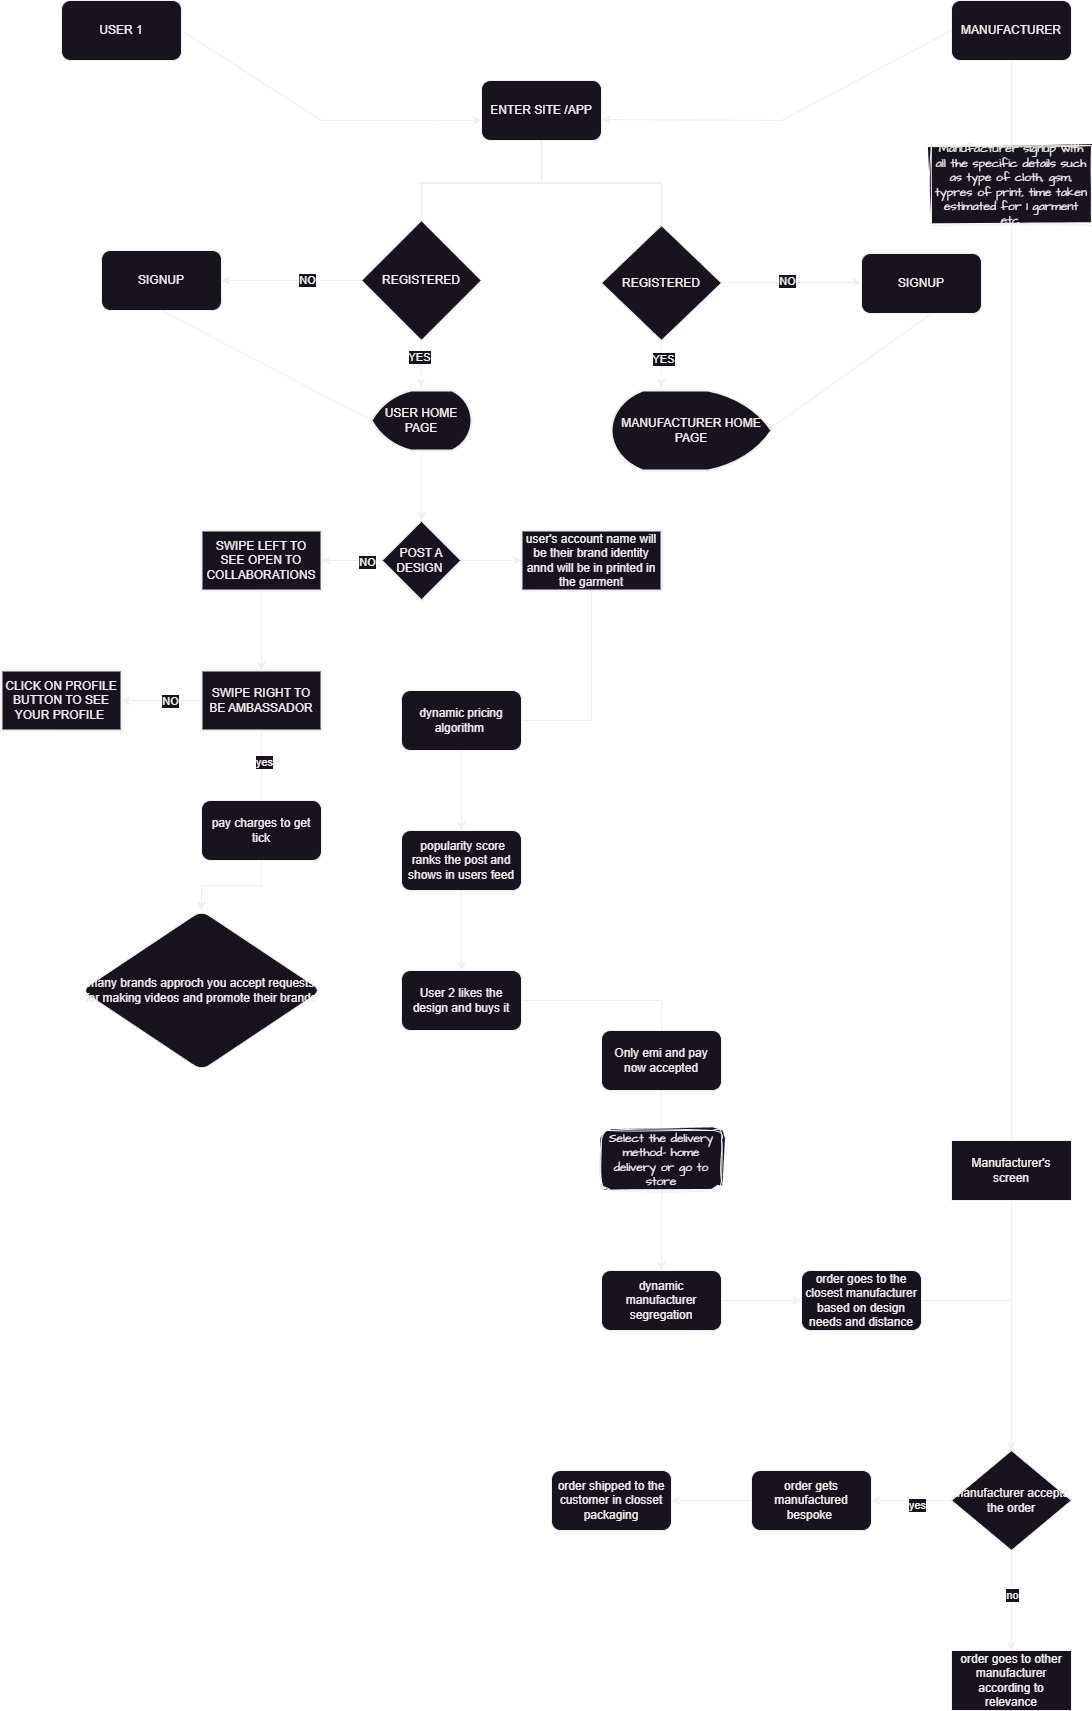

The diagram above was exported from draw.io. Its source (the exported page's mxGraphModel, read from the mxfile embedded in the PNG):
<mxGraphModel dx="6169" dy="841" grid="1" gridSize="10" guides="1" tooltips="1" connect="1" arrows="1" fold="1" page="1" pageScale="1" pageWidth="4681" pageHeight="3300" math="0" shadow="0">
  <root>
    <mxCell id="0" />
    <mxCell id="1" parent="0" />
    <mxCell id="Prh4JUabvL-72oV-KhhM-8" value="" style="strokeWidth=2;html=1;shape=mxgraph.flowchart.annotation_2;align=left;labelPosition=right;pointerEvents=1;direction=south;" parent="1" vertex="1">
      <mxGeometry x="400" y="140" width="240" height="85" as="geometry" />
    </mxCell>
    <mxCell id="Prh4JUabvL-72oV-KhhM-1" value="USER 1" style="rounded=1;whiteSpace=wrap;html=1;" parent="1" vertex="1">
      <mxGeometry x="40" width="120" height="60" as="geometry" />
    </mxCell>
    <mxCell id="BX8zJCOqWnvWN2qJiaIB-14" value="" style="edgeStyle=orthogonalEdgeStyle;rounded=0;orthogonalLoop=1;jettySize=auto;html=1;" parent="1" source="Prh4JUabvL-72oV-KhhM-2" target="BX8zJCOqWnvWN2qJiaIB-15" edge="1">
      <mxGeometry relative="1" as="geometry">
        <mxPoint x="990" y="1150" as="targetPoint" />
      </mxGeometry>
    </mxCell>
    <mxCell id="Prh4JUabvL-72oV-KhhM-2" value="MANUFACTURER" style="rounded=1;whiteSpace=wrap;html=1;" parent="1" vertex="1">
      <mxGeometry x="930" width="120" height="60" as="geometry" />
    </mxCell>
    <mxCell id="Prh4JUabvL-72oV-KhhM-3" value="ENTER SITE /APP" style="rounded=1;whiteSpace=wrap;html=1;" parent="1" vertex="1">
      <mxGeometry x="460" y="80" width="120" height="60" as="geometry" />
    </mxCell>
    <mxCell id="Prh4JUabvL-72oV-KhhM-4" value="" style="endArrow=classic;html=1;rounded=0;exitX=1;exitY=0.5;exitDx=0;exitDy=0;entryX=0;entryY=0.667;entryDx=0;entryDy=0;entryPerimeter=0;" parent="1" source="Prh4JUabvL-72oV-KhhM-1" target="Prh4JUabvL-72oV-KhhM-3" edge="1">
      <mxGeometry width="50" height="50" relative="1" as="geometry">
        <mxPoint x="180" y="140" as="sourcePoint" />
        <mxPoint x="230" y="90" as="targetPoint" />
        <Array as="points">
          <mxPoint x="300" y="120" />
        </Array>
      </mxGeometry>
    </mxCell>
    <mxCell id="Prh4JUabvL-72oV-KhhM-5" value="" style="endArrow=classic;html=1;rounded=0;exitX=0;exitY=0.5;exitDx=0;exitDy=0;entryX=1;entryY=0.65;entryDx=0;entryDy=0;entryPerimeter=0;" parent="1" source="Prh4JUabvL-72oV-KhhM-2" target="Prh4JUabvL-72oV-KhhM-3" edge="1">
      <mxGeometry width="50" height="50" relative="1" as="geometry">
        <mxPoint x="630" y="20" as="sourcePoint" />
        <mxPoint x="930" y="110" as="targetPoint" />
        <Array as="points">
          <mxPoint x="760" y="120" />
        </Array>
      </mxGeometry>
    </mxCell>
    <mxCell id="Prh4JUabvL-72oV-KhhM-6" value="REGISTERED" style="rhombus;whiteSpace=wrap;html=1;" parent="1" vertex="1">
      <mxGeometry x="340" y="220" width="120" height="120" as="geometry" />
    </mxCell>
    <mxCell id="Prh4JUabvL-72oV-KhhM-7" value="REGISTERED" style="rhombus;whiteSpace=wrap;html=1;" parent="1" vertex="1">
      <mxGeometry x="580" y="225" width="120" height="115" as="geometry" />
    </mxCell>
    <mxCell id="Prh4JUabvL-72oV-KhhM-9" value="" style="endArrow=classic;html=1;rounded=0;" parent="1" edge="1">
      <mxGeometry width="50" height="50" relative="1" as="geometry">
        <mxPoint x="340" y="280" as="sourcePoint" />
        <mxPoint x="200" y="280" as="targetPoint" />
        <Array as="points">
          <mxPoint x="340" y="280" />
        </Array>
      </mxGeometry>
    </mxCell>
    <mxCell id="Prh4JUabvL-72oV-KhhM-14" value="NO" style="edgeLabel;html=1;align=center;verticalAlign=middle;resizable=0;points=[];" parent="Prh4JUabvL-72oV-KhhM-9" vertex="1" connectable="0">
      <mxGeometry x="-0.2114" y="-1" relative="1" as="geometry">
        <mxPoint as="offset" />
      </mxGeometry>
    </mxCell>
    <mxCell id="Prh4JUabvL-72oV-KhhM-10" value="" style="endArrow=classic;html=1;rounded=0;" parent="1" edge="1">
      <mxGeometry width="50" height="50" relative="1" as="geometry">
        <mxPoint x="700" y="282" as="sourcePoint" />
        <mxPoint x="840" y="282" as="targetPoint" />
        <Array as="points">
          <mxPoint x="700" y="282" />
        </Array>
      </mxGeometry>
    </mxCell>
    <mxCell id="Prh4JUabvL-72oV-KhhM-15" value="NO" style="edgeLabel;html=1;align=center;verticalAlign=middle;resizable=0;points=[];" parent="Prh4JUabvL-72oV-KhhM-10" vertex="1" connectable="0">
      <mxGeometry x="-0.0743" y="2" relative="1" as="geometry">
        <mxPoint as="offset" />
      </mxGeometry>
    </mxCell>
    <mxCell id="Prh4JUabvL-72oV-KhhM-11" value="" style="endArrow=classic;html=1;rounded=0;" parent="1" edge="1">
      <mxGeometry width="50" height="50" relative="1" as="geometry">
        <mxPoint x="640" y="340" as="sourcePoint" />
        <mxPoint x="640" y="387" as="targetPoint" />
        <Array as="points">
          <mxPoint x="640" y="340" />
        </Array>
      </mxGeometry>
    </mxCell>
    <mxCell id="Prh4JUabvL-72oV-KhhM-17" value="YES" style="edgeLabel;html=1;align=center;verticalAlign=middle;resizable=0;points=[];" parent="Prh4JUabvL-72oV-KhhM-11" vertex="1" connectable="0">
      <mxGeometry x="-0.234" y="1" relative="1" as="geometry">
        <mxPoint as="offset" />
      </mxGeometry>
    </mxCell>
    <mxCell id="Prh4JUabvL-72oV-KhhM-12" value="" style="endArrow=classic;html=1;rounded=0;" parent="1" edge="1">
      <mxGeometry width="50" height="50" relative="1" as="geometry">
        <mxPoint x="399.5" y="340" as="sourcePoint" />
        <mxPoint x="399.5" y="387" as="targetPoint" />
        <Array as="points">
          <mxPoint x="399.5" y="340" />
        </Array>
      </mxGeometry>
    </mxCell>
    <mxCell id="Prh4JUabvL-72oV-KhhM-16" value="YES" style="edgeLabel;html=1;align=center;verticalAlign=middle;resizable=0;points=[];" parent="Prh4JUabvL-72oV-KhhM-12" vertex="1" connectable="0">
      <mxGeometry x="-0.3191" y="-2" relative="1" as="geometry">
        <mxPoint as="offset" />
      </mxGeometry>
    </mxCell>
    <mxCell id="Prh4JUabvL-72oV-KhhM-18" value="SIGNUP" style="rounded=1;whiteSpace=wrap;html=1;" parent="1" vertex="1">
      <mxGeometry x="80" y="250" width="120" height="60" as="geometry" />
    </mxCell>
    <mxCell id="Prh4JUabvL-72oV-KhhM-19" value="SIGNUP" style="rounded=1;whiteSpace=wrap;html=1;" parent="1" vertex="1">
      <mxGeometry x="840" y="253" width="120" height="60" as="geometry" />
    </mxCell>
    <mxCell id="Prh4JUabvL-72oV-KhhM-25" value="" style="edgeStyle=orthogonalEdgeStyle;rounded=0;orthogonalLoop=1;jettySize=auto;html=1;" parent="1" source="Prh4JUabvL-72oV-KhhM-20" target="Prh4JUabvL-72oV-KhhM-24" edge="1">
      <mxGeometry relative="1" as="geometry" />
    </mxCell>
    <mxCell id="Prh4JUabvL-72oV-KhhM-20" value="USER HOME PAGE" style="strokeWidth=2;html=1;shape=mxgraph.flowchart.display;whiteSpace=wrap;" parent="1" vertex="1">
      <mxGeometry x="350" y="390" width="100" height="60" as="geometry" />
    </mxCell>
    <mxCell id="Prh4JUabvL-72oV-KhhM-21" value="MANUFACTURER HOME PAGE" style="strokeWidth=2;html=1;shape=mxgraph.flowchart.display;whiteSpace=wrap;flipH=1;" parent="1" vertex="1">
      <mxGeometry x="590" y="390" width="160" height="80" as="geometry" />
    </mxCell>
    <mxCell id="Prh4JUabvL-72oV-KhhM-22" value="" style="endArrow=none;html=1;rounded=0;exitX=0;exitY=0.5;exitDx=0;exitDy=0;exitPerimeter=0;entryX=0.5;entryY=1;entryDx=0;entryDy=0;" parent="1" source="Prh4JUabvL-72oV-KhhM-20" target="Prh4JUabvL-72oV-KhhM-18" edge="1">
      <mxGeometry width="50" height="50" relative="1" as="geometry">
        <mxPoint x="90" y="363" as="sourcePoint" />
        <mxPoint x="140" y="313" as="targetPoint" />
      </mxGeometry>
    </mxCell>
    <mxCell id="Prh4JUabvL-72oV-KhhM-23" value="" style="endArrow=none;html=1;rounded=0;exitX=0;exitY=0.5;exitDx=0;exitDy=0;exitPerimeter=0;entryX=0.58;entryY=1.007;entryDx=0;entryDy=0;entryPerimeter=0;" parent="1" target="Prh4JUabvL-72oV-KhhM-19" edge="1">
      <mxGeometry width="50" height="50" relative="1" as="geometry">
        <mxPoint x="750" y="427" as="sourcePoint" />
        <mxPoint x="960" y="320" as="targetPoint" />
      </mxGeometry>
    </mxCell>
    <mxCell id="Prh4JUabvL-72oV-KhhM-27" value="" style="edgeStyle=orthogonalEdgeStyle;rounded=0;orthogonalLoop=1;jettySize=auto;html=1;" parent="1" source="Prh4JUabvL-72oV-KhhM-24" target="Prh4JUabvL-72oV-KhhM-26" edge="1">
      <mxGeometry relative="1" as="geometry" />
    </mxCell>
    <mxCell id="Prh4JUabvL-72oV-KhhM-28" value="NO" style="edgeLabel;html=1;align=center;verticalAlign=middle;resizable=0;points=[];" parent="Prh4JUabvL-72oV-KhhM-27" vertex="1" connectable="0">
      <mxGeometry x="-0.4933" y="1" relative="1" as="geometry">
        <mxPoint as="offset" />
      </mxGeometry>
    </mxCell>
    <mxCell id="BX8zJCOqWnvWN2qJiaIB-25" value="" style="edgeStyle=orthogonalEdgeStyle;rounded=0;orthogonalLoop=1;jettySize=auto;html=1;" parent="1" source="Prh4JUabvL-72oV-KhhM-24" target="BX8zJCOqWnvWN2qJiaIB-24" edge="1">
      <mxGeometry relative="1" as="geometry" />
    </mxCell>
    <mxCell id="Prh4JUabvL-72oV-KhhM-24" value="POST A DESIGN&amp;nbsp;" style="rhombus;whiteSpace=wrap;html=1;strokeWidth=2;" parent="1" vertex="1">
      <mxGeometry x="360" y="520" width="80" height="80" as="geometry" />
    </mxCell>
    <mxCell id="Prh4JUabvL-72oV-KhhM-33" value="" style="edgeStyle=orthogonalEdgeStyle;rounded=0;orthogonalLoop=1;jettySize=auto;html=1;" parent="1" source="Prh4JUabvL-72oV-KhhM-26" target="Prh4JUabvL-72oV-KhhM-32" edge="1">
      <mxGeometry relative="1" as="geometry" />
    </mxCell>
    <mxCell id="Prh4JUabvL-72oV-KhhM-26" value="SWIPE LEFT TO SEE OPEN TO COLLABORATIONS" style="whiteSpace=wrap;html=1;strokeWidth=2;" parent="1" vertex="1">
      <mxGeometry x="180" y="530" width="120" height="60" as="geometry" />
    </mxCell>
    <mxCell id="Prh4JUabvL-72oV-KhhM-35" value="" style="edgeStyle=orthogonalEdgeStyle;rounded=0;orthogonalLoop=1;jettySize=auto;html=1;" parent="1" source="Prh4JUabvL-72oV-KhhM-32" target="Prh4JUabvL-72oV-KhhM-34" edge="1">
      <mxGeometry relative="1" as="geometry" />
    </mxCell>
    <mxCell id="Prh4JUabvL-72oV-KhhM-36" value="NO" style="edgeLabel;html=1;align=center;verticalAlign=middle;resizable=0;points=[];" parent="Prh4JUabvL-72oV-KhhM-35" vertex="1" connectable="0">
      <mxGeometry x="-0.21" relative="1" as="geometry">
        <mxPoint as="offset" />
      </mxGeometry>
    </mxCell>
    <mxCell id="Prh4JUabvL-72oV-KhhM-32" value="SWIPE RIGHT TO BE AMBASSADOR" style="whiteSpace=wrap;html=1;strokeWidth=2;" parent="1" vertex="1">
      <mxGeometry x="180" y="670" width="120" height="60" as="geometry" />
    </mxCell>
    <mxCell id="Prh4JUabvL-72oV-KhhM-34" value="CLICK ON PROFILE BUTTON TO SEE YOUR PROFILE&amp;nbsp;" style="whiteSpace=wrap;html=1;strokeWidth=2;" parent="1" vertex="1">
      <mxGeometry x="-20" y="670" width="120" height="60" as="geometry" />
    </mxCell>
    <mxCell id="BX8zJCOqWnvWN2qJiaIB-3" value="" style="edgeStyle=orthogonalEdgeStyle;rounded=0;orthogonalLoop=1;jettySize=auto;html=1;" parent="1" source="Prh4JUabvL-72oV-KhhM-37" target="BX8zJCOqWnvWN2qJiaIB-2" edge="1">
      <mxGeometry relative="1" as="geometry" />
    </mxCell>
    <mxCell id="Prh4JUabvL-72oV-KhhM-37" value="pay charges to get tick" style="rounded=1;whiteSpace=wrap;html=1;" parent="1" vertex="1">
      <mxGeometry x="180" y="800" width="120" height="60" as="geometry" />
    </mxCell>
    <mxCell id="Prh4JUabvL-72oV-KhhM-38" value="" style="endArrow=none;html=1;rounded=0;entryX=0.5;entryY=1;entryDx=0;entryDy=0;" parent="1" target="Prh4JUabvL-72oV-KhhM-32" edge="1">
      <mxGeometry width="50" height="50" relative="1" as="geometry">
        <mxPoint x="240" y="800" as="sourcePoint" />
        <mxPoint x="290" y="750" as="targetPoint" />
      </mxGeometry>
    </mxCell>
    <mxCell id="BX8zJCOqWnvWN2qJiaIB-1" value="yes" style="edgeLabel;html=1;align=center;verticalAlign=middle;resizable=0;points=[];" parent="Prh4JUabvL-72oV-KhhM-38" vertex="1" connectable="0">
      <mxGeometry x="0.1029" y="-2" relative="1" as="geometry">
        <mxPoint as="offset" />
      </mxGeometry>
    </mxCell>
    <mxCell id="BX8zJCOqWnvWN2qJiaIB-2" value="many brands approch you accept requests for making videos and promote their brands" style="rhombus;whiteSpace=wrap;html=1;rounded=1;" parent="1" vertex="1">
      <mxGeometry x="60" y="910" width="240" height="160" as="geometry" />
    </mxCell>
    <mxCell id="BX8zJCOqWnvWN2qJiaIB-6" value="" style="edgeStyle=orthogonalEdgeStyle;rounded=0;orthogonalLoop=1;jettySize=auto;html=1;" parent="1" source="BX8zJCOqWnvWN2qJiaIB-4" target="BX8zJCOqWnvWN2qJiaIB-5" edge="1">
      <mxGeometry relative="1" as="geometry" />
    </mxCell>
    <mxCell id="BX8zJCOqWnvWN2qJiaIB-4" value="dynamic pricing algorithm&amp;nbsp;" style="rounded=1;whiteSpace=wrap;html=1;" parent="1" vertex="1">
      <mxGeometry x="380" y="690" width="120" height="60" as="geometry" />
    </mxCell>
    <mxCell id="BX8zJCOqWnvWN2qJiaIB-8" value="" style="edgeStyle=orthogonalEdgeStyle;rounded=0;orthogonalLoop=1;jettySize=auto;html=1;" parent="1" source="BX8zJCOqWnvWN2qJiaIB-5" target="BX8zJCOqWnvWN2qJiaIB-7" edge="1">
      <mxGeometry relative="1" as="geometry" />
    </mxCell>
    <mxCell id="BX8zJCOqWnvWN2qJiaIB-5" value="&amp;nbsp;popularity score ranks the post and shows in users feed" style="whiteSpace=wrap;html=1;rounded=1;" parent="1" vertex="1">
      <mxGeometry x="380" y="830" width="120" height="60" as="geometry" />
    </mxCell>
    <mxCell id="BX8zJCOqWnvWN2qJiaIB-10" value="" style="edgeStyle=orthogonalEdgeStyle;rounded=0;orthogonalLoop=1;jettySize=auto;html=1;" parent="1" source="BX8zJCOqWnvWN2qJiaIB-7" target="BX8zJCOqWnvWN2qJiaIB-9" edge="1">
      <mxGeometry relative="1" as="geometry" />
    </mxCell>
    <mxCell id="BX8zJCOqWnvWN2qJiaIB-7" value="User 2 likes the design and buys it" style="whiteSpace=wrap;html=1;rounded=1;" parent="1" vertex="1">
      <mxGeometry x="380" y="970" width="120" height="60" as="geometry" />
    </mxCell>
    <mxCell id="BX8zJCOqWnvWN2qJiaIB-12" value="" style="edgeStyle=orthogonalEdgeStyle;rounded=0;orthogonalLoop=1;jettySize=auto;html=1;" parent="1" source="BX8zJCOqWnvWN2qJiaIB-9" target="BX8zJCOqWnvWN2qJiaIB-11" edge="1">
      <mxGeometry relative="1" as="geometry" />
    </mxCell>
    <mxCell id="BX8zJCOqWnvWN2qJiaIB-9" value="dynamic manufacturer segregation" style="whiteSpace=wrap;html=1;rounded=1;" parent="1" vertex="1">
      <mxGeometry x="580" y="1270" width="120" height="60" as="geometry" />
    </mxCell>
    <mxCell id="BX8zJCOqWnvWN2qJiaIB-11" value="order goes to the closest manufacturer based on design needs and distance" style="whiteSpace=wrap;html=1;rounded=1;" parent="1" vertex="1">
      <mxGeometry x="780" y="1270" width="120" height="60" as="geometry" />
    </mxCell>
    <mxCell id="BX8zJCOqWnvWN2qJiaIB-17" value="" style="edgeStyle=orthogonalEdgeStyle;rounded=0;orthogonalLoop=1;jettySize=auto;html=1;" parent="1" source="BX8zJCOqWnvWN2qJiaIB-15" target="BX8zJCOqWnvWN2qJiaIB-16" edge="1">
      <mxGeometry relative="1" as="geometry" />
    </mxCell>
    <mxCell id="BX8zJCOqWnvWN2qJiaIB-18" value="yes" style="edgeLabel;html=1;align=center;verticalAlign=middle;resizable=0;points=[];" parent="BX8zJCOqWnvWN2qJiaIB-17" vertex="1" connectable="0">
      <mxGeometry x="-0.12" y="4" relative="1" as="geometry">
        <mxPoint as="offset" />
      </mxGeometry>
    </mxCell>
    <mxCell id="BX8zJCOqWnvWN2qJiaIB-20" value="" style="edgeStyle=orthogonalEdgeStyle;rounded=0;orthogonalLoop=1;jettySize=auto;html=1;" parent="1" source="BX8zJCOqWnvWN2qJiaIB-15" target="BX8zJCOqWnvWN2qJiaIB-19" edge="1">
      <mxGeometry relative="1" as="geometry" />
    </mxCell>
    <mxCell id="BX8zJCOqWnvWN2qJiaIB-21" value="no" style="edgeLabel;html=1;align=center;verticalAlign=middle;resizable=0;points=[];" parent="BX8zJCOqWnvWN2qJiaIB-20" vertex="1" connectable="0">
      <mxGeometry x="-0.124" relative="1" as="geometry">
        <mxPoint as="offset" />
      </mxGeometry>
    </mxCell>
    <mxCell id="BX8zJCOqWnvWN2qJiaIB-15" value="manufacturer accepts the order" style="rhombus;whiteSpace=wrap;html=1;" parent="1" vertex="1">
      <mxGeometry x="930" y="1450" width="120" height="100" as="geometry" />
    </mxCell>
    <mxCell id="BX8zJCOqWnvWN2qJiaIB-23" value="" style="edgeStyle=orthogonalEdgeStyle;rounded=0;orthogonalLoop=1;jettySize=auto;html=1;" parent="1" source="BX8zJCOqWnvWN2qJiaIB-16" edge="1">
      <mxGeometry relative="1" as="geometry">
        <mxPoint x="650" y="1500" as="targetPoint" />
      </mxGeometry>
    </mxCell>
    <mxCell id="BX8zJCOqWnvWN2qJiaIB-16" value="order gets manufactured bespoke&amp;nbsp;" style="rounded=1;whiteSpace=wrap;html=1;" parent="1" vertex="1">
      <mxGeometry x="730" y="1470" width="120" height="60" as="geometry" />
    </mxCell>
    <mxCell id="BX8zJCOqWnvWN2qJiaIB-19" value="order goes to other manufacturer according to relevance" style="whiteSpace=wrap;html=1;" parent="1" vertex="1">
      <mxGeometry x="930" y="1650" width="120" height="60" as="geometry" />
    </mxCell>
    <mxCell id="BX8zJCOqWnvWN2qJiaIB-22" value="order shipped to the customer in closset packaging" style="rounded=1;whiteSpace=wrap;html=1;" parent="1" vertex="1">
      <mxGeometry x="530" y="1470" width="120" height="60" as="geometry" />
    </mxCell>
    <mxCell id="BX8zJCOqWnvWN2qJiaIB-24" value="user's account name will be their brand identity annd will be in printed in the garment" style="whiteSpace=wrap;html=1;strokeWidth=2;" parent="1" vertex="1">
      <mxGeometry x="500" y="530" width="140" height="60" as="geometry" />
    </mxCell>
    <mxCell id="BX8zJCOqWnvWN2qJiaIB-27" value="" style="endArrow=none;html=1;rounded=0;entryX=0.5;entryY=1;entryDx=0;entryDy=0;exitX=1;exitY=0.5;exitDx=0;exitDy=0;" parent="1" source="BX8zJCOqWnvWN2qJiaIB-4" target="BX8zJCOqWnvWN2qJiaIB-24" edge="1">
      <mxGeometry width="50" height="50" relative="1" as="geometry">
        <mxPoint x="490" y="760" as="sourcePoint" />
        <mxPoint x="540" y="710" as="targetPoint" />
        <Array as="points">
          <mxPoint x="570" y="720" />
        </Array>
      </mxGeometry>
    </mxCell>
    <mxCell id="BX8zJCOqWnvWN2qJiaIB-28" value="" style="endArrow=none;html=1;rounded=0;" parent="1" edge="1">
      <mxGeometry width="50" height="50" relative="1" as="geometry">
        <mxPoint x="900" y="1300" as="sourcePoint" />
        <mxPoint x="990" y="1300" as="targetPoint" />
      </mxGeometry>
    </mxCell>
    <mxCell id="BX8zJCOqWnvWN2qJiaIB-29" value="Manufacturer's screen" style="rounded=0;whiteSpace=wrap;html=1;" parent="1" vertex="1">
      <mxGeometry x="930" y="1140" width="120" height="60" as="geometry" />
    </mxCell>
    <mxCell id="BX8zJCOqWnvWN2qJiaIB-30" value="Only emi and pay now accepted" style="rounded=1;whiteSpace=wrap;html=1;" parent="1" vertex="1">
      <mxGeometry x="580" y="1030" width="120" height="60" as="geometry" />
    </mxCell>
    <mxCell id="XsMnGDXFO6hg9YJW-LKJ-1" value="Select the delivery method- home delivery or go to store" style="rounded=1;whiteSpace=wrap;html=1;sketch=1;hachureGap=4;jiggle=2;curveFitting=1;fontFamily=Architects Daughter;fontSource=https%3A%2F%2Ffonts.googleapis.com%2Fcss%3Ffamily%3DArchitects%2BDaughter;" parent="1" vertex="1">
      <mxGeometry x="580" y="1130" width="120" height="60" as="geometry" />
    </mxCell>
    <mxCell id="q-ghVIBUqBf0VWST4kfs-1" value="Manufacturer signup with all the specific details such as type of cloth, gsm, typres of print, time taken estimated for 1 garment etc." style="rounded=0;whiteSpace=wrap;html=1;sketch=1;hachureGap=4;jiggle=2;curveFitting=1;fontFamily=Architects Daughter;fontSource=https%3A%2F%2Ffonts.googleapis.com%2Fcss%3Ffamily%3DArchitects%2BDaughter;" parent="1" vertex="1">
      <mxGeometry x="910" y="145" width="160" height="80" as="geometry" />
    </mxCell>
  </root>
</mxGraphModel>